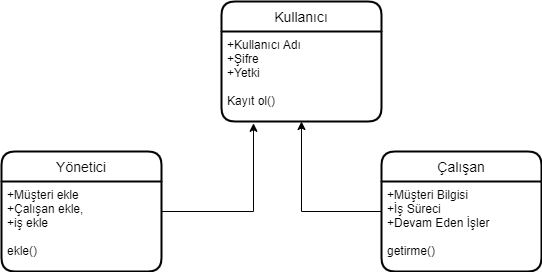

The diagram above was exported from draw.io. Its source (the exported page's mxGraphModel, read from the mxfile embedded in the PNG):
<mxGraphModel dx="1038" dy="547" grid="1" gridSize="10" guides="1" tooltips="1" connect="1" arrows="1" fold="1" page="1" pageScale="1" pageWidth="827" pageHeight="1169" math="0" shadow="0">
  <root>
    <mxCell id="0" />
    <mxCell id="1" parent="0" />
    <mxCell id="epnR3ImY83GJWHQo1GK4-1" value="Kullanıcı" style="swimlane;childLayout=stackLayout;horizontal=1;startSize=30;horizontalStack=0;rounded=1;fontSize=14;fontStyle=0;strokeWidth=2;resizeParent=0;resizeLast=1;shadow=0;dashed=0;align=center;" vertex="1" parent="1">
      <mxGeometry x="350" y="30" width="160" height="120" as="geometry" />
    </mxCell>
    <mxCell id="epnR3ImY83GJWHQo1GK4-2" value="+Kullanıcı Adı&#10;+Şifre&#10;+Yetki&#10;&#10;Kayıt ol()" style="align=left;strokeColor=none;fillColor=none;spacingLeft=4;fontSize=12;verticalAlign=top;resizable=0;rotatable=0;part=1;" vertex="1" parent="epnR3ImY83GJWHQo1GK4-1">
      <mxGeometry y="30" width="160" height="90" as="geometry" />
    </mxCell>
    <mxCell id="epnR3ImY83GJWHQo1GK4-10" style="edgeStyle=orthogonalEdgeStyle;rounded=0;orthogonalLoop=1;jettySize=auto;html=1;entryX=0.2;entryY=1.02;entryDx=0;entryDy=0;entryPerimeter=0;" edge="1" parent="1" source="epnR3ImY83GJWHQo1GK4-3" target="epnR3ImY83GJWHQo1GK4-2">
      <mxGeometry relative="1" as="geometry">
        <mxPoint x="380" y="170" as="targetPoint" />
      </mxGeometry>
    </mxCell>
    <mxCell id="epnR3ImY83GJWHQo1GK4-3" value="Yönetici" style="swimlane;childLayout=stackLayout;horizontal=1;startSize=30;horizontalStack=0;rounded=1;fontSize=14;fontStyle=0;strokeWidth=2;resizeParent=0;resizeLast=1;shadow=0;dashed=0;align=center;" vertex="1" parent="1">
      <mxGeometry x="130" y="180" width="160" height="120" as="geometry" />
    </mxCell>
    <mxCell id="epnR3ImY83GJWHQo1GK4-4" value="+Müşteri ekle &#10;+Çalışan ekle, &#10;+iş ekle&#10;&#10;ekle()" style="align=left;strokeColor=none;fillColor=none;spacingLeft=4;fontSize=12;verticalAlign=top;resizable=0;rotatable=0;part=1;" vertex="1" parent="epnR3ImY83GJWHQo1GK4-3">
      <mxGeometry y="30" width="160" height="90" as="geometry" />
    </mxCell>
    <mxCell id="epnR3ImY83GJWHQo1GK4-5" value="Çalışan" style="swimlane;childLayout=stackLayout;horizontal=1;startSize=30;horizontalStack=0;rounded=1;fontSize=14;fontStyle=0;strokeWidth=2;resizeParent=0;resizeLast=1;shadow=0;dashed=0;align=center;" vertex="1" parent="1">
      <mxGeometry x="510" y="180" width="160" height="120" as="geometry" />
    </mxCell>
    <mxCell id="epnR3ImY83GJWHQo1GK4-6" value="+Müşteri Bilgisi &#10;+İş Süreci &#10;+Devam Eden İşler&#10;&#10;getirme()" style="align=left;strokeColor=none;fillColor=none;spacingLeft=4;fontSize=12;verticalAlign=top;resizable=0;rotatable=0;part=1;" vertex="1" parent="epnR3ImY83GJWHQo1GK4-5">
      <mxGeometry y="30" width="160" height="90" as="geometry" />
    </mxCell>
    <mxCell id="epnR3ImY83GJWHQo1GK4-9" value="" style="edgeStyle=orthogonalEdgeStyle;rounded=0;orthogonalLoop=1;jettySize=auto;html=1;entryX=0.5;entryY=1;entryDx=0;entryDy=0;" edge="1" parent="1" source="epnR3ImY83GJWHQo1GK4-6" target="epnR3ImY83GJWHQo1GK4-2">
      <mxGeometry relative="1" as="geometry">
        <mxPoint x="430" y="160" as="targetPoint" />
        <Array as="points">
          <mxPoint x="430" y="240" />
        </Array>
      </mxGeometry>
    </mxCell>
  </root>
</mxGraphModel>